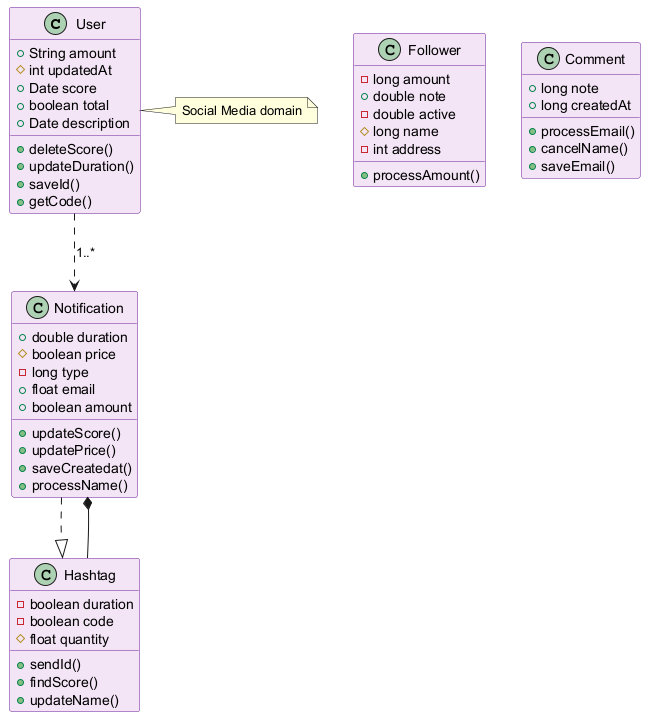

The diagram above was rendered by PlantUML. Its source (embedded in the PNG):
@startuml
skinparam backgroundColor #FFFFFF
skinparam classBackgroundColor #F3E5F5
skinparam classBorderColor #6A1B9A
class User {
  +String amount
  #int updatedAt
  +Date score
  +boolean total
  +Date description
  +deleteScore()
  +updateDuration()
  +saveId()
  +getCode()
}
class Follower {
  -long amount
  +double note
  -double active
  #long name
  -int address
  +processAmount()
}
class Notification {
  +double duration
  #boolean price
  -long type
  +float email
  +boolean amount
  +updateScore()
  +updatePrice()
  +saveCreatedat()
  +processName()
}
class Hashtag {
  -boolean duration
  -boolean code
  #float quantity
  +sendId()
  +findScore()
  +updateName()
}
class Comment {
  +long note
  +long createdAt
  +processEmail()
  +cancelName()
  +saveEmail()
}
Notification ..|> Hashtag
Hashtag --* Notification
User ..> Notification : "1..*"
note right of User : Social Media domain
@enduml